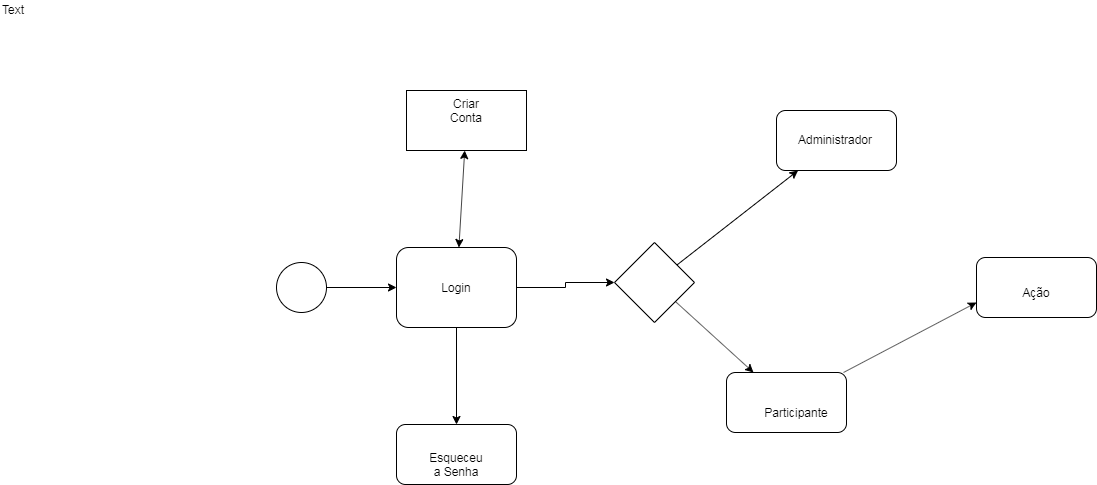

The diagram above was exported from draw.io. Its source (the exported page's mxGraphModel, read from the mxfile embedded in the PNG):
<mxGraphModel dx="1408" dy="780" grid="1" gridSize="10" guides="1" tooltips="1" connect="1" arrows="1" fold="1" page="1" pageScale="1" pageWidth="850" pageHeight="1100" background="#ffffff" math="0" shadow="0">
  <root>
    <mxCell id="0" />
    <mxCell id="1" parent="0" />
    <mxCell id="7a84cebc1def654-1" value="" style="shape=mxgraph.bpmn.shape;html=1;verticalLabelPosition=bottom;labelBackgroundColor=#ffffff;verticalAlign=top;perimeter=ellipsePerimeter;outline=standard;symbol=general;" parent="1" vertex="1">
      <mxGeometry x="610" y="430" width="50" height="50" as="geometry" />
    </mxCell>
    <mxCell id="7a84cebc1def654-2" value="Login" style="shape=ext;rounded=1;html=1;whiteSpace=wrap;" parent="1" vertex="1">
      <mxGeometry x="730" y="415" width="120" height="80" as="geometry" />
    </mxCell>
    <mxCell id="7a84cebc1def654-36" style="edgeStyle=orthogonalEdgeStyle;rounded=0;html=1;jettySize=auto;orthogonalLoop=1;" parent="1" source="7a84cebc1def654-1" target="7a84cebc1def654-2" edge="1">
      <mxGeometry relative="1" as="geometry" />
    </mxCell>
    <mxCell id="7a84cebc1def654-39" style="edgeStyle=orthogonalEdgeStyle;rounded=0;html=1;jettySize=auto;orthogonalLoop=1;entryX=0;entryY=0.5;entryDx=0;entryDy=0;" parent="1" source="7a84cebc1def654-2" target="l6h-SetnJF_nxwYz9Xql-6" edge="1">
      <mxGeometry relative="1" as="geometry">
        <mxPoint x="900" y="455" as="targetPoint" />
      </mxGeometry>
    </mxCell>
    <mxCell id="l6h-SetnJF_nxwYz9Xql-6" value="" style="rhombus;whiteSpace=wrap;html=1;" vertex="1" parent="1">
      <mxGeometry x="948" y="410" width="80" height="80" as="geometry" />
    </mxCell>
    <mxCell id="l6h-SetnJF_nxwYz9Xql-7" value="Text" style="text;html=1;resizable=0;points=[];autosize=1;align=left;verticalAlign=top;spacingTop=-4;" vertex="1" parent="1">
      <mxGeometry x="1120" y="560" width="40" height="20" as="geometry" />
    </mxCell>
    <mxCell id="l6h-SetnJF_nxwYz9Xql-8" value="" style="rounded=1;whiteSpace=wrap;html=1;" vertex="1" parent="1">
      <mxGeometry x="1110" y="278" width="120" height="60" as="geometry" />
    </mxCell>
    <mxCell id="l6h-SetnJF_nxwYz9Xql-9" value="" style="rounded=1;whiteSpace=wrap;html=1;" vertex="1" parent="1">
      <mxGeometry x="1060" y="540" width="120" height="60" as="geometry" />
    </mxCell>
    <mxCell id="l6h-SetnJF_nxwYz9Xql-19" value="" style="text;html=1;strokeColor=#000000;fillColor=#ffffff;align=center;verticalAlign=middle;whiteSpace=wrap;rounded=0;fontFamily=Helvetica;fontSize=12;fontColor=#000000;" vertex="1" parent="1">
      <mxGeometry x="740" y="258" width="120" height="60" as="geometry" />
    </mxCell>
    <mxCell id="l6h-SetnJF_nxwYz9Xql-20" value="" style="rounded=1;whiteSpace=wrap;html=1;" vertex="1" parent="1">
      <mxGeometry x="730" y="592" width="120" height="60" as="geometry" />
    </mxCell>
    <mxCell id="l6h-SetnJF_nxwYz9Xql-21" value="Administrador" style="text;html=1;resizable=0;points=[];autosize=1;align=left;verticalAlign=top;spacingTop=-4;" vertex="1" parent="1">
      <mxGeometry x="1130" y="298" width="90" height="20" as="geometry" />
    </mxCell>
    <mxCell id="l6h-SetnJF_nxwYz9Xql-22" value="" style="endArrow=classic;html=1;" edge="1" parent="1" source="7a84cebc1def654-2" target="l6h-SetnJF_nxwYz9Xql-20">
      <mxGeometry width="50" height="50" relative="1" as="geometry">
        <mxPoint x="750" y="568.5" as="sourcePoint" />
        <mxPoint x="800" y="518.5" as="targetPoint" />
      </mxGeometry>
    </mxCell>
    <mxCell id="l6h-SetnJF_nxwYz9Xql-27" value="" style="endArrow=classic;html=1;" edge="1" parent="1" source="l6h-SetnJF_nxwYz9Xql-6" target="l6h-SetnJF_nxwYz9Xql-8">
      <mxGeometry width="50" height="50" relative="1" as="geometry">
        <mxPoint x="1050" y="400" as="sourcePoint" />
        <mxPoint x="1100" y="350" as="targetPoint" />
      </mxGeometry>
    </mxCell>
    <mxCell id="l6h-SetnJF_nxwYz9Xql-28" value="" style="endArrow=classic;html=1;" edge="1" parent="1" source="l6h-SetnJF_nxwYz9Xql-6" target="l6h-SetnJF_nxwYz9Xql-9">
      <mxGeometry width="50" height="50" relative="1" as="geometry">
        <mxPoint x="1010" y="550" as="sourcePoint" />
        <mxPoint x="1060" y="500" as="targetPoint" />
      </mxGeometry>
    </mxCell>
    <mxCell id="l6h-SetnJF_nxwYz9Xql-33" value="" style="rounded=1;whiteSpace=wrap;html=1;" vertex="1" parent="1">
      <mxGeometry x="1310" y="425" width="120" height="60" as="geometry" />
    </mxCell>
    <mxCell id="l6h-SetnJF_nxwYz9Xql-35" value="Ação" style="text;html=1;strokeColor=none;fillColor=none;align=center;verticalAlign=middle;whiteSpace=wrap;rounded=0;" vertex="1" parent="1">
      <mxGeometry x="1350" y="450" width="40" height="20" as="geometry" />
    </mxCell>
    <mxCell id="l6h-SetnJF_nxwYz9Xql-48" value="" style="endArrow=classic;html=1;entryX=0;entryY=0.75;entryDx=0;entryDy=0;" edge="1" parent="1" source="l6h-SetnJF_nxwYz9Xql-9" target="l6h-SetnJF_nxwYz9Xql-33">
      <mxGeometry width="50" height="50" relative="1" as="geometry">
        <mxPoint x="1210" y="520" as="sourcePoint" />
        <mxPoint x="1316.5333333333333" y="431.5333333333333" as="targetPoint" />
      </mxGeometry>
    </mxCell>
    <mxCell id="l6h-SetnJF_nxwYz9Xql-49" value="Participante" style="text;html=1;strokeColor=none;fillColor=none;align=center;verticalAlign=middle;whiteSpace=wrap;rounded=0;" vertex="1" parent="1">
      <mxGeometry x="1110" y="570" width="40" height="20" as="geometry" />
    </mxCell>
    <mxCell id="l6h-SetnJF_nxwYz9Xql-50" value="Esqueceu a Senha" style="text;html=1;strokeColor=none;fillColor=none;align=center;verticalAlign=middle;whiteSpace=wrap;rounded=0;" vertex="1" parent="1">
      <mxGeometry x="770" y="622" width="40" height="20" as="geometry" />
    </mxCell>
    <mxCell id="l6h-SetnJF_nxwYz9Xql-51" value="Criar Conta" style="text;html=1;strokeColor=none;fillColor=none;align=center;verticalAlign=middle;whiteSpace=wrap;rounded=0;" vertex="1" parent="1">
      <mxGeometry x="780" y="268" width="40" height="20" as="geometry" />
    </mxCell>
    <mxCell id="l6h-SetnJF_nxwYz9Xql-52" value="" style="endArrow=classic;startArrow=classic;html=1;" edge="1" parent="1" source="7a84cebc1def654-2" target="l6h-SetnJF_nxwYz9Xql-19">
      <mxGeometry width="50" height="50" relative="1" as="geometry">
        <mxPoint x="760" y="390" as="sourcePoint" />
        <mxPoint x="810" y="340" as="targetPoint" />
      </mxGeometry>
    </mxCell>
    <mxCell id="l6h-SetnJF_nxwYz9Xql-59" value="Text" style="text;html=1;resizable=0;points=[];autosize=1;align=left;verticalAlign=top;spacingTop=-4;" vertex="1" parent="1">
      <mxGeometry x="334" y="168" width="40" height="20" as="geometry" />
    </mxCell>
  </root>
</mxGraphModel>